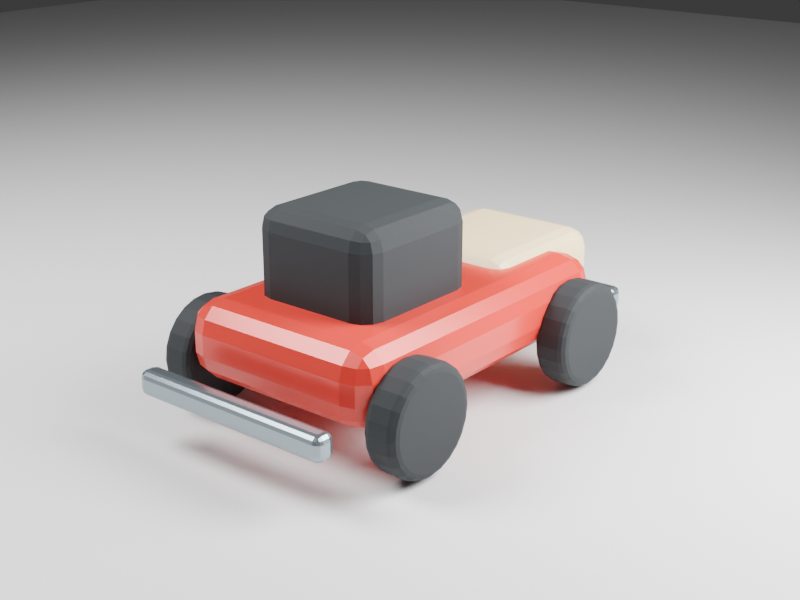 # Source: smoke_kart.blend  (saved by Blender 5.0.119; exported with 4.5.12 LTS)
import bpy
from mathutils import Matrix  # noqa: F401  (used for matrix-valued properties, if any)

bpy.ops.wm.read_factory_settings(use_empty=True)
scene = bpy.context.scene
scene.name = 'smoke_kart'

# ---- collections
col_collection = bpy.data.collections.new('Collection'); scene.collection.children.link(col_collection)
col_fb_runtime = bpy.data.collections.new('FB_RUNTIME'); scene.collection.children.link(col_fb_runtime)
col_fb_preview = bpy.data.collections.new('FB_PREVIEW'); scene.collection.children.link(col_fb_preview)

# ---- materials (node trees are filled in below, after node groups)
mat_paint_coral = bpy.data.materials.new('paint_coral')
mat_paint_coral.diffuse_color = (0.72, 0.035, 0.025, 1.0)
mat_paint_cream = bpy.data.materials.new('paint_cream')
mat_paint_cream.diffuse_color = (0.92, 0.73, 0.4, 1.0)
mat_rubber = bpy.data.materials.new('rubber')
mat_rubber.diffuse_color = (0.018, 0.022, 0.025, 1.0)
mat_brushed_metal = bpy.data.materials.new('brushed_metal')
mat_brushed_metal.diffuse_color = (0.28, 0.34, 0.38, 1.0)
mat_preview_ground_material = bpy.data.materials.new('preview_ground_material')
mat_preview_ground_material.diffuse_color = (0.07, 0.11, 0.12, 1.0)

# ---- material node trees
mat_paint_coral.use_nodes = True; mat_paint_coral.node_tree.nodes.clear()
_N = mat_paint_coral.node_tree.nodes; _L = mat_paint_coral.node_tree.links
n0 = _N.new('ShaderNodeBsdfPrincipled'); n0.name = 'Principled BSDF'; n0.location = (-200, 100)
n0.inputs[0].default_value = (0.72, 0.035, 0.025, 1.0)
n0.inputs[1].default_value = 0.12
n0.inputs[2].default_value = 0.28
n1 = _N.new('ShaderNodeOutputMaterial'); n1.name = 'Material Output'; n1.location = (200, 100)
_L.new(n0.outputs[0], n1.inputs[0])
n1.is_active_output = True
mat_paint_cream.use_nodes = True; mat_paint_cream.node_tree.nodes.clear()
_N = mat_paint_cream.node_tree.nodes; _L = mat_paint_cream.node_tree.links
n0 = _N.new('ShaderNodeBsdfPrincipled'); n0.name = 'Principled BSDF'; n0.location = (-200, 100)
n0.inputs[0].default_value = (0.92, 0.73, 0.4, 1.0)
n0.inputs[1].default_value = 0.02
n0.inputs[2].default_value = 0.4
n1 = _N.new('ShaderNodeOutputMaterial'); n1.name = 'Material Output'; n1.location = (200, 100)
_L.new(n0.outputs[0], n1.inputs[0])
n1.is_active_output = True
mat_rubber.use_nodes = True; mat_rubber.node_tree.nodes.clear()
_N = mat_rubber.node_tree.nodes; _L = mat_rubber.node_tree.links
n0 = _N.new('ShaderNodeBsdfPrincipled'); n0.name = 'Principled BSDF'; n0.location = (-200, 100)
n0.inputs[0].default_value = (0.018, 0.022, 0.025, 1.0)
n0.inputs[2].default_value = 0.78
n1 = _N.new('ShaderNodeOutputMaterial'); n1.name = 'Material Output'; n1.location = (200, 100)
_L.new(n0.outputs[0], n1.inputs[0])
n1.is_active_output = True
mat_brushed_metal.use_nodes = True; mat_brushed_metal.node_tree.nodes.clear()
_N = mat_brushed_metal.node_tree.nodes; _L = mat_brushed_metal.node_tree.links
n0 = _N.new('ShaderNodeBsdfPrincipled'); n0.name = 'Principled BSDF'; n0.location = (-200, 100)
n0.inputs[0].default_value = (0.28, 0.34, 0.38, 1.0)
n0.inputs[1].default_value = 0.82
n0.inputs[2].default_value = 0.24
n1 = _N.new('ShaderNodeOutputMaterial'); n1.name = 'Material Output'; n1.location = (200, 100)
_L.new(n0.outputs[0], n1.inputs[0])
n1.is_active_output = True
mat_preview_ground_material.use_nodes = True; mat_preview_ground_material.node_tree.nodes.clear()
_N = mat_preview_ground_material.node_tree.nodes; _L = mat_preview_ground_material.node_tree.links
n0 = _N.new('ShaderNodeBsdfPrincipled'); n0.name = 'Principled BSDF'; n0.location = (-200, 100)
n1 = _N.new('ShaderNodeOutputMaterial'); n1.name = 'Material Output'; n1.location = (200, 100)
_L.new(n0.outputs[0], n1.inputs[0])
n1.is_active_output = True

# ---- world
world_world = bpy.data.worlds.new('World'); scene.world = world_world
world_world.use_nodes = True; world_world.node_tree.nodes.clear()
_N = world_world.node_tree.nodes; _L = world_world.node_tree.links
n0 = _N.new('ShaderNodeOutputWorld'); n0.name = 'World Output'; n0.location = (200, 100)
n1 = _N.new('ShaderNodeBackground'); n1.name = 'Background'; n1.location = (-200, 100)
n1.inputs[0].default_value = (0.05088, 0.05088, 0.05088, 1.0)
_L.new(n1.outputs[0], n0.inputs[0])
n0.is_active_output = True
world_world.color = (0.018, 0.025, 0.036)
world_world.sun_shadow_jitter_overblur = 0.0

# ---- cameras
cam_preview_camera = bpy.data.cameras.new('preview_camera')
cam_preview_camera.lens = 58.0

# ---- lights
light_preview_key = bpy.data.lights.new('preview_key', 'AREA')
light_preview_key.energy = 950.0
light_preview_key.shape = 'DISK'
light_preview_key.size = 4.0
light_preview_fill = bpy.data.lights.new('preview_fill', 'AREA')
light_preview_fill.energy = 650.0
light_preview_fill.size = 3.0

# ---- meshes
me_cube = bpy.data.meshes.new('Cube')
me_cube.from_pydata([(-0.63, -1.02, -0.22), (-0.63, -1.02, 0.22), (-0.63, 1.02, -0.22), (-0.63, 1.02, 0.22), (0.63, -1.02, -0.22), (0.63, -1.02, 0.22), (0.63, 1.02, -0.22), (0.63, 1.02, 0.22)], [], [(0, 1, 3, 2), (2, 3, 7, 6), (6, 7, 5, 4), (4, 5, 1, 0), (2, 6, 4, 0), (7, 3, 1, 5)])
_uv = me_cube.uv_layers.new(name='UVMap')
_uv.uv.foreach_set('vector', [0.375, 0.0, 0.625, 0.0, 0.625, 0.25, 0.375, 0.25, 0.375, 0.25, 0.625, 0.25, 0.625, 0.5, 0.375, 0.5, 0.375, 0.5, 0.625, 0.5, 0.625, 0.75, 0.375, 0.75, 0.375, 0.75, 0.625, 0.75, 0.625, 1.0, 0.375, 1.0, 0.125, 0.5, 0.375, 0.5, 0.375, 0.75, 0.125, 0.75, 0.625, 0.5, 0.875, 0.5, 0.875, 0.75, 0.625, 0.75])
me_cube.materials.append(mat_paint_coral)
me_cube.update()
me_cube_001 = bpy.data.meshes.new('Cube.001')
me_cube_001.from_pydata([(-0.42, -0.47, -0.18), (-0.42, -0.47, 0.18), (-0.42, 0.47, -0.18), (-0.42, 0.47, 0.18), (0.42, -0.47, -0.18), (0.42, -0.47, 0.18), (0.42, 0.47, -0.18), (0.42, 0.47, 0.18)], [], [(0, 1, 3, 2), (2, 3, 7, 6), (6, 7, 5, 4), (4, 5, 1, 0), (2, 6, 4, 0), (7, 3, 1, 5)])
_uv = me_cube_001.uv_layers.new(name='UVMap')
_uv.uv.foreach_set('vector', [0.375, 0.0, 0.625, 0.0, 0.625, 0.25, 0.375, 0.25, 0.375, 0.25, 0.625, 0.25, 0.625, 0.5, 0.375, 0.5, 0.375, 0.5, 0.625, 0.5, 0.625, 0.75, 0.375, 0.75, 0.375, 0.75, 0.625, 0.75, 0.625, 1.0, 0.375, 1.0, 0.125, 0.5, 0.375, 0.5, 0.375, 0.75, 0.125, 0.75, 0.625, 0.5, 0.875, 0.5, 0.875, 0.75, 0.625, 0.75])
me_cube_001.materials.append(mat_paint_cream)
me_cube_001.update()
me_cube_002 = bpy.data.meshes.new('Cube.002')
me_cube_002.from_pydata([(-0.39, -0.42, -0.34), (-0.39, -0.42, 0.34), (-0.39, 0.42, -0.34), (-0.39, 0.42, 0.34), (0.39, -0.42, -0.34), (0.39, -0.42, 0.34), (0.39, 0.42, -0.34), (0.39, 0.42, 0.34)], [], [(0, 1, 3, 2), (2, 3, 7, 6), (6, 7, 5, 4), (4, 5, 1, 0), (2, 6, 4, 0), (7, 3, 1, 5)])
_uv = me_cube_002.uv_layers.new(name='UVMap')
_uv.uv.foreach_set('vector', [0.375, 0.0, 0.625, 0.0, 0.625, 0.25, 0.375, 0.25, 0.375, 0.25, 0.625, 0.25, 0.625, 0.5, 0.375, 0.5, 0.375, 0.5, 0.625, 0.5, 0.625, 0.75, 0.375, 0.75, 0.375, 0.75, 0.625, 0.75, 0.625, 1.0, 0.375, 1.0, 0.125, 0.5, 0.375, 0.5, 0.375, 0.75, 0.125, 0.75, 0.625, 0.5, 0.875, 0.5, 0.875, 0.75, 0.625, 0.75])
me_cube_002.materials.append(mat_rubber)
me_cube_002.update()
me_cube_003 = bpy.data.meshes.new('Cube.003')
me_cube_003.from_pydata([(-0.62, -0.06, -0.07), (-0.62, -0.06, 0.07), (-0.62, 0.06, -0.07), (-0.62, 0.06, 0.07), (0.62, -0.06, -0.07), (0.62, -0.06, 0.07), (0.62, 0.06, -0.07), (0.62, 0.06, 0.07)], [], [(0, 1, 3, 2), (2, 3, 7, 6), (6, 7, 5, 4), (4, 5, 1, 0), (2, 6, 4, 0), (7, 3, 1, 5)])
_uv = me_cube_003.uv_layers.new(name='UVMap')
_uv.uv.foreach_set('vector', [0.375, 0.0, 0.625, 0.0, 0.625, 0.25, 0.375, 0.25, 0.375, 0.25, 0.625, 0.25, 0.625, 0.5, 0.375, 0.5, 0.375, 0.5, 0.625, 0.5, 0.625, 0.75, 0.375, 0.75, 0.375, 0.75, 0.625, 0.75, 0.625, 1.0, 0.375, 1.0, 0.125, 0.5, 0.375, 0.5, 0.375, 0.75, 0.125, 0.75, 0.625, 0.5, 0.875, 0.5, 0.875, 0.75, 0.625, 0.75])
me_cube_003.materials.append(mat_brushed_metal)
me_cube_003.update()
me_cube_004 = bpy.data.meshes.new('Cube.004')
me_cube_004.from_pydata([(-0.62, -0.06, -0.07), (-0.62, -0.06, 0.07), (-0.62, 0.06, -0.07), (-0.62, 0.06, 0.07), (0.62, -0.06, -0.07), (0.62, -0.06, 0.07), (0.62, 0.06, -0.07), (0.62, 0.06, 0.07)], [], [(0, 1, 3, 2), (2, 3, 7, 6), (6, 7, 5, 4), (4, 5, 1, 0), (2, 6, 4, 0), (7, 3, 1, 5)])
_uv = me_cube_004.uv_layers.new(name='UVMap')
_uv.uv.foreach_set('vector', [0.375, 0.0, 0.625, 0.0, 0.625, 0.25, 0.375, 0.25, 0.375, 0.25, 0.625, 0.25, 0.625, 0.5, 0.375, 0.5, 0.375, 0.5, 0.625, 0.5, 0.625, 0.75, 0.375, 0.75, 0.375, 0.75, 0.625, 0.75, 0.625, 1.0, 0.375, 1.0, 0.125, 0.5, 0.375, 0.5, 0.375, 0.75, 0.125, 0.75, 0.625, 0.5, 0.875, 0.5, 0.875, 0.75, 0.625, 0.75])
me_cube_004.materials.append(mat_brushed_metal)
me_cube_004.update()
me_cylinder = bpy.data.meshes.new('Cylinder')
me_cylinder.from_pydata([(0.0, 0.3, -0.1), (0.0, 0.3, 0.1), (0.07765, 0.2898, -0.1), (0.07765, 0.2898, 0.1), (0.15, 0.2598, -0.1), (0.15, 0.2598, 0.1), (0.2121, 0.2121, -0.1), (0.2121, 0.2121, 0.1), (0.2598, 0.15, -0.1), (0.2598, 0.15, 0.1), (0.2898, 0.07765, -0.1), (0.2898, 0.07765, 0.1), (0.3, 0.0, -0.1), (0.3, 0.0, 0.1), (0.2898, -0.07765, -0.1), (0.2898, -0.07765, 0.1), (0.2598, -0.15, -0.1), (0.2598, -0.15, 0.1), (0.2121, -0.2121, -0.1), (0.2121, -0.2121, 0.1), (0.15, -0.2598, -0.1), (0.15, -0.2598, 0.1), (0.07765, -0.2898, -0.1), (0.07765, -0.2898, 0.1), (0.0, -0.3, -0.1), (0.0, -0.3, 0.1), (-0.07765, -0.2898, -0.1), (-0.07765, -0.2898, 0.1), (-0.15, -0.2598, -0.1), (-0.15, -0.2598, 0.1), (-0.2121, -0.2121, -0.1), (-0.2121, -0.2121, 0.1), (-0.2598, -0.15, -0.1), (-0.2598, -0.15, 0.1), (-0.2898, -0.07765, -0.1), (-0.2898, -0.07765, 0.1), (-0.3, 0.0, -0.1), (-0.3, 0.0, 0.1), (-0.2898, 0.07765, -0.1), (-0.2898, 0.07765, 0.1), (-0.2598, 0.15, -0.1), (-0.2598, 0.15, 0.1), (-0.2121, 0.2121, -0.1), (-0.2121, 0.2121, 0.1), (-0.15, 0.2598, -0.1), (-0.15, 0.2598, 0.1), (-0.07765, 0.2898, -0.1), (-0.07765, 0.2898, 0.1)], [], [(0, 1, 3, 2), (2, 3, 5, 4), (4, 5, 7, 6), (6, 7, 9, 8), (8, 9, 11, 10), (10, 11, 13, 12), (12, 13, 15, 14), (14, 15, 17, 16), (16, 17, 19, 18), (18, 19, 21, 20), (20, 21, 23, 22), (22, 23, 25, 24), (24, 25, 27, 26), (26, 27, 29, 28), (28, 29, 31, 30), (30, 31, 33, 32), (32, 33, 35, 34), (34, 35, 37, 36), (36, 37, 39, 38), (38, 39, 41, 40), (40, 41, 43, 42), (42, 43, 45, 44), (3, 1, 47, 45, 43, 41, 39, 37, 35, 33, 31, 29, 27, 25, 23, 21, 19, 17, 15, 13, 11, 9, 7, 5), (44, 45, 47, 46), (46, 47, 1, 0), (0, 2, 4, 6, 8, 10, 12, 14, 16, 18, 20, 22, 24, 26, 28, 30, 32, 34, 36, 38, 40, 42, 44, 46)])
_uv = me_cylinder.uv_layers.new(name='UVMap')
_uv.uv.foreach_set('vector', [1.0, 0.5, 1.0, 1.0, 0.9583, 1.0, 0.9583, 0.5, 0.9583, 0.5, 0.9583, 1.0, 0.9167, 1.0, 0.9167, 0.5, 0.9167, 0.5, 0.9167, 1.0, 0.875, 1.0, 0.875, 0.5, 0.875, 0.5, 0.875, 1.0, 0.8333, 1.0, 0.8333, 0.5, 0.8333, 0.5, 0.8333, 1.0, 0.7917, 1.0, 0.7917, 0.5, 0.7917, 0.5, 0.7917, 1.0, 0.75, 1.0, 0.75, 0.5, 0.75, 0.5, 0.75, 1.0, 0.7083, 1.0, 0.7083, 0.5, 0.7083, 0.5, 0.7083, 1.0, 0.6667, 1.0, 0.6667, 0.5, 0.6667, 0.5, 0.6667, 1.0, 0.625, 1.0, 0.625, 0.5, 0.625, 0.5, 0.625, 1.0, 0.5833, 1.0, 0.5833, 0.5, 0.5833, 0.5, 0.5833, 1.0, 0.5417, 1.0, 0.5417, 0.5, 0.5417, 0.5, 0.5417, 1.0, 0.5, 1.0, 0.5, 0.5, 0.5, 0.5, 0.5, 1.0, 0.4583, 1.0, 0.4583, 0.5, 0.4583, 0.5, 0.4583, 1.0, 0.4167, 1.0, 0.4167, 0.5, 0.4167, 0.5, 0.4167, 1.0, 0.375, 1.0, 0.375, 0.5, 0.375, 0.5, 0.375, 1.0, 0.3333, 1.0, 0.3333, 0.5, 0.3333, 0.5, 0.3333, 1.0, 0.2917, 1.0, 0.2917, 0.5, 0.2917, 0.5, 0.2917, 1.0, 0.25, 1.0, 0.25, 0.5, 0.25, 0.5, 0.25, 1.0, 0.2083, 1.0, 0.2083, 0.5, 0.2083, 0.5, 0.2083, 1.0, 0.1667, 1.0, 0.1667, 0.5, 0.1667, 0.5, 0.1667, 1.0, 0.125, 1.0, 0.125, 0.5, 0.125, 0.5, 0.125, 1.0, 0.08333, 1.0, 0.08333, 0.5, 0.3121, 0.4818, 0.25, 0.49, 0.1879, 0.4818, 0.13, 0.4578, 0.08029, 0.4197, 0.04215, 0.37, 0.01818, 0.3121, 0.01, 0.25, 0.01818, 0.1879, 0.04215, 0.13, 0.08029, 0.08029, 0.13, 0.04215, 0.1879, 0.01818, 0.25, 0.01, 0.3121, 0.01818, 0.37, 0.04215, 0.4197, 0.08029, 0.4578, 0.13, 0.4818, 0.1879, 0.49, 0.25, 0.4818, 0.3121, 0.4578, 0.37, 0.4197, 0.4197, 0.37, 0.4578, 0.08333, 0.5, 0.08333, 1.0, 0.04167, 1.0, 0.04167, 0.5, 0.04167, 0.5, 0.04167, 1.0, -1.863e-07, 1.0, -1.863e-07, 0.5, 0.75, 0.49, 0.8121, 0.4818, 0.87, 0.4578, 0.9197, 0.4197, 0.9578, 0.37, 0.9818, 0.3121, 0.99, 0.25, 0.9818, 0.1879, 0.9578, 0.13, 0.9197, 0.08029, 0.87, 0.04215, 0.8121, 0.01818, 0.75, 0.01, 0.6879, 0.01818, 0.63, 0.04215, 0.5803, 0.08029, 0.5422, 0.13, 0.5182, 0.1879, 0.51, 0.25, 0.5182, 0.3121, 0.5422, 0.37, 0.5803, 0.4197, 0.63, 0.4578, 0.6879, 0.4818])
me_cylinder.materials.append(mat_rubber)
me_cylinder.update()
me_cylinder_001 = bpy.data.meshes.new('Cylinder.001')
me_cylinder_001.from_pydata([(0.0, 0.3, -0.1), (0.0, 0.3, 0.1), (0.07765, 0.2898, -0.1), (0.07765, 0.2898, 0.1), (0.15, 0.2598, -0.1), (0.15, 0.2598, 0.1), (0.2121, 0.2121, -0.1), (0.2121, 0.2121, 0.1), (0.2598, 0.15, -0.1), (0.2598, 0.15, 0.1), (0.2898, 0.07765, -0.1), (0.2898, 0.07765, 0.1), (0.3, 0.0, -0.1), (0.3, 0.0, 0.1), (0.2898, -0.07765, -0.1), (0.2898, -0.07765, 0.1), (0.2598, -0.15, -0.1), (0.2598, -0.15, 0.1), (0.2121, -0.2121, -0.1), (0.2121, -0.2121, 0.1), (0.15, -0.2598, -0.1), (0.15, -0.2598, 0.1), (0.07765, -0.2898, -0.1), (0.07765, -0.2898, 0.1), (0.0, -0.3, -0.1), (0.0, -0.3, 0.1), (-0.07765, -0.2898, -0.1), (-0.07765, -0.2898, 0.1), (-0.15, -0.2598, -0.1), (-0.15, -0.2598, 0.1), (-0.2121, -0.2121, -0.1), (-0.2121, -0.2121, 0.1), (-0.2598, -0.15, -0.1), (-0.2598, -0.15, 0.1), (-0.2898, -0.07765, -0.1), (-0.2898, -0.07765, 0.1), (-0.3, 0.0, -0.1), (-0.3, 0.0, 0.1), (-0.2898, 0.07765, -0.1), (-0.2898, 0.07765, 0.1), (-0.2598, 0.15, -0.1), (-0.2598, 0.15, 0.1), (-0.2121, 0.2121, -0.1), (-0.2121, 0.2121, 0.1), (-0.15, 0.2598, -0.1), (-0.15, 0.2598, 0.1), (-0.07765, 0.2898, -0.1), (-0.07765, 0.2898, 0.1)], [], [(0, 1, 3, 2), (2, 3, 5, 4), (4, 5, 7, 6), (6, 7, 9, 8), (8, 9, 11, 10), (10, 11, 13, 12), (12, 13, 15, 14), (14, 15, 17, 16), (16, 17, 19, 18), (18, 19, 21, 20), (20, 21, 23, 22), (22, 23, 25, 24), (24, 25, 27, 26), (26, 27, 29, 28), (28, 29, 31, 30), (30, 31, 33, 32), (32, 33, 35, 34), (34, 35, 37, 36), (36, 37, 39, 38), (38, 39, 41, 40), (40, 41, 43, 42), (42, 43, 45, 44), (3, 1, 47, 45, 43, 41, 39, 37, 35, 33, 31, 29, 27, 25, 23, 21, 19, 17, 15, 13, 11, 9, 7, 5), (44, 45, 47, 46), (46, 47, 1, 0), (0, 2, 4, 6, 8, 10, 12, 14, 16, 18, 20, 22, 24, 26, 28, 30, 32, 34, 36, 38, 40, 42, 44, 46)])
_uv = me_cylinder_001.uv_layers.new(name='UVMap')
_uv.uv.foreach_set('vector', [1.0, 0.5, 1.0, 1.0, 0.9583, 1.0, 0.9583, 0.5, 0.9583, 0.5, 0.9583, 1.0, 0.9167, 1.0, 0.9167, 0.5, 0.9167, 0.5, 0.9167, 1.0, 0.875, 1.0, 0.875, 0.5, 0.875, 0.5, 0.875, 1.0, 0.8333, 1.0, 0.8333, 0.5, 0.8333, 0.5, 0.8333, 1.0, 0.7917, 1.0, 0.7917, 0.5, 0.7917, 0.5, 0.7917, 1.0, 0.75, 1.0, 0.75, 0.5, 0.75, 0.5, 0.75, 1.0, 0.7083, 1.0, 0.7083, 0.5, 0.7083, 0.5, 0.7083, 1.0, 0.6667, 1.0, 0.6667, 0.5, 0.6667, 0.5, 0.6667, 1.0, 0.625, 1.0, 0.625, 0.5, 0.625, 0.5, 0.625, 1.0, 0.5833, 1.0, 0.5833, 0.5, 0.5833, 0.5, 0.5833, 1.0, 0.5417, 1.0, 0.5417, 0.5, 0.5417, 0.5, 0.5417, 1.0, 0.5, 1.0, 0.5, 0.5, 0.5, 0.5, 0.5, 1.0, 0.4583, 1.0, 0.4583, 0.5, 0.4583, 0.5, 0.4583, 1.0, 0.4167, 1.0, 0.4167, 0.5, 0.4167, 0.5, 0.4167, 1.0, 0.375, 1.0, 0.375, 0.5, 0.375, 0.5, 0.375, 1.0, 0.3333, 1.0, 0.3333, 0.5, 0.3333, 0.5, 0.3333, 1.0, 0.2917, 1.0, 0.2917, 0.5, 0.2917, 0.5, 0.2917, 1.0, 0.25, 1.0, 0.25, 0.5, 0.25, 0.5, 0.25, 1.0, 0.2083, 1.0, 0.2083, 0.5, 0.2083, 0.5, 0.2083, 1.0, 0.1667, 1.0, 0.1667, 0.5, 0.1667, 0.5, 0.1667, 1.0, 0.125, 1.0, 0.125, 0.5, 0.125, 0.5, 0.125, 1.0, 0.08333, 1.0, 0.08333, 0.5, 0.3121, 0.4818, 0.25, 0.49, 0.1879, 0.4818, 0.13, 0.4578, 0.08029, 0.4197, 0.04215, 0.37, 0.01818, 0.3121, 0.01, 0.25, 0.01818, 0.1879, 0.04215, 0.13, 0.08029, 0.08029, 0.13, 0.04215, 0.1879, 0.01818, 0.25, 0.01, 0.3121, 0.01818, 0.37, 0.04215, 0.4197, 0.08029, 0.4578, 0.13, 0.4818, 0.1879, 0.49, 0.25, 0.4818, 0.3121, 0.4578, 0.37, 0.4197, 0.4197, 0.37, 0.4578, 0.08333, 0.5, 0.08333, 1.0, 0.04167, 1.0, 0.04167, 0.5, 0.04167, 0.5, 0.04167, 1.0, -1.863e-07, 1.0, -1.863e-07, 0.5, 0.75, 0.49, 0.8121, 0.4818, 0.87, 0.4578, 0.9197, 0.4197, 0.9578, 0.37, 0.9818, 0.3121, 0.99, 0.25, 0.9818, 0.1879, 0.9578, 0.13, 0.9197, 0.08029, 0.87, 0.04215, 0.8121, 0.01818, 0.75, 0.01, 0.6879, 0.01818, 0.63, 0.04215, 0.5803, 0.08029, 0.5422, 0.13, 0.5182, 0.1879, 0.51, 0.25, 0.5182, 0.3121, 0.5422, 0.37, 0.5803, 0.4197, 0.63, 0.4578, 0.6879, 0.4818])
me_cylinder_001.materials.append(mat_rubber)
me_cylinder_001.update()
me_cylinder_002 = bpy.data.meshes.new('Cylinder.002')
me_cylinder_002.from_pydata([(0.0, 0.3, -0.1), (0.0, 0.3, 0.1), (0.07765, 0.2898, -0.1), (0.07765, 0.2898, 0.1), (0.15, 0.2598, -0.1), (0.15, 0.2598, 0.1), (0.2121, 0.2121, -0.1), (0.2121, 0.2121, 0.1), (0.2598, 0.15, -0.1), (0.2598, 0.15, 0.1), (0.2898, 0.07765, -0.1), (0.2898, 0.07765, 0.1), (0.3, 0.0, -0.1), (0.3, 0.0, 0.1), (0.2898, -0.07765, -0.1), (0.2898, -0.07765, 0.1), (0.2598, -0.15, -0.1), (0.2598, -0.15, 0.1), (0.2121, -0.2121, -0.1), (0.2121, -0.2121, 0.1), (0.15, -0.2598, -0.1), (0.15, -0.2598, 0.1), (0.07765, -0.2898, -0.1), (0.07765, -0.2898, 0.1), (0.0, -0.3, -0.1), (0.0, -0.3, 0.1), (-0.07765, -0.2898, -0.1), (-0.07765, -0.2898, 0.1), (-0.15, -0.2598, -0.1), (-0.15, -0.2598, 0.1), (-0.2121, -0.2121, -0.1), (-0.2121, -0.2121, 0.1), (-0.2598, -0.15, -0.1), (-0.2598, -0.15, 0.1), (-0.2898, -0.07765, -0.1), (-0.2898, -0.07765, 0.1), (-0.3, 0.0, -0.1), (-0.3, 0.0, 0.1), (-0.2898, 0.07765, -0.1), (-0.2898, 0.07765, 0.1), (-0.2598, 0.15, -0.1), (-0.2598, 0.15, 0.1), (-0.2121, 0.2121, -0.1), (-0.2121, 0.2121, 0.1), (-0.15, 0.2598, -0.1), (-0.15, 0.2598, 0.1), (-0.07765, 0.2898, -0.1), (-0.07765, 0.2898, 0.1)], [], [(0, 1, 3, 2), (2, 3, 5, 4), (4, 5, 7, 6), (6, 7, 9, 8), (8, 9, 11, 10), (10, 11, 13, 12), (12, 13, 15, 14), (14, 15, 17, 16), (16, 17, 19, 18), (18, 19, 21, 20), (20, 21, 23, 22), (22, 23, 25, 24), (24, 25, 27, 26), (26, 27, 29, 28), (28, 29, 31, 30), (30, 31, 33, 32), (32, 33, 35, 34), (34, 35, 37, 36), (36, 37, 39, 38), (38, 39, 41, 40), (40, 41, 43, 42), (42, 43, 45, 44), (3, 1, 47, 45, 43, 41, 39, 37, 35, 33, 31, 29, 27, 25, 23, 21, 19, 17, 15, 13, 11, 9, 7, 5), (44, 45, 47, 46), (46, 47, 1, 0), (0, 2, 4, 6, 8, 10, 12, 14, 16, 18, 20, 22, 24, 26, 28, 30, 32, 34, 36, 38, 40, 42, 44, 46)])
_uv = me_cylinder_002.uv_layers.new(name='UVMap')
_uv.uv.foreach_set('vector', [1.0, 0.5, 1.0, 1.0, 0.9583, 1.0, 0.9583, 0.5, 0.9583, 0.5, 0.9583, 1.0, 0.9167, 1.0, 0.9167, 0.5, 0.9167, 0.5, 0.9167, 1.0, 0.875, 1.0, 0.875, 0.5, 0.875, 0.5, 0.875, 1.0, 0.8333, 1.0, 0.8333, 0.5, 0.8333, 0.5, 0.8333, 1.0, 0.7917, 1.0, 0.7917, 0.5, 0.7917, 0.5, 0.7917, 1.0, 0.75, 1.0, 0.75, 0.5, 0.75, 0.5, 0.75, 1.0, 0.7083, 1.0, 0.7083, 0.5, 0.7083, 0.5, 0.7083, 1.0, 0.6667, 1.0, 0.6667, 0.5, 0.6667, 0.5, 0.6667, 1.0, 0.625, 1.0, 0.625, 0.5, 0.625, 0.5, 0.625, 1.0, 0.5833, 1.0, 0.5833, 0.5, 0.5833, 0.5, 0.5833, 1.0, 0.5417, 1.0, 0.5417, 0.5, 0.5417, 0.5, 0.5417, 1.0, 0.5, 1.0, 0.5, 0.5, 0.5, 0.5, 0.5, 1.0, 0.4583, 1.0, 0.4583, 0.5, 0.4583, 0.5, 0.4583, 1.0, 0.4167, 1.0, 0.4167, 0.5, 0.4167, 0.5, 0.4167, 1.0, 0.375, 1.0, 0.375, 0.5, 0.375, 0.5, 0.375, 1.0, 0.3333, 1.0, 0.3333, 0.5, 0.3333, 0.5, 0.3333, 1.0, 0.2917, 1.0, 0.2917, 0.5, 0.2917, 0.5, 0.2917, 1.0, 0.25, 1.0, 0.25, 0.5, 0.25, 0.5, 0.25, 1.0, 0.2083, 1.0, 0.2083, 0.5, 0.2083, 0.5, 0.2083, 1.0, 0.1667, 1.0, 0.1667, 0.5, 0.1667, 0.5, 0.1667, 1.0, 0.125, 1.0, 0.125, 0.5, 0.125, 0.5, 0.125, 1.0, 0.08333, 1.0, 0.08333, 0.5, 0.3121, 0.4818, 0.25, 0.49, 0.1879, 0.4818, 0.13, 0.4578, 0.08029, 0.4197, 0.04215, 0.37, 0.01818, 0.3121, 0.01, 0.25, 0.01818, 0.1879, 0.04215, 0.13, 0.08029, 0.08029, 0.13, 0.04215, 0.1879, 0.01818, 0.25, 0.01, 0.3121, 0.01818, 0.37, 0.04215, 0.4197, 0.08029, 0.4578, 0.13, 0.4818, 0.1879, 0.49, 0.25, 0.4818, 0.3121, 0.4578, 0.37, 0.4197, 0.4197, 0.37, 0.4578, 0.08333, 0.5, 0.08333, 1.0, 0.04167, 1.0, 0.04167, 0.5, 0.04167, 0.5, 0.04167, 1.0, -1.863e-07, 1.0, -1.863e-07, 0.5, 0.75, 0.49, 0.8121, 0.4818, 0.87, 0.4578, 0.9197, 0.4197, 0.9578, 0.37, 0.9818, 0.3121, 0.99, 0.25, 0.9818, 0.1879, 0.9578, 0.13, 0.9197, 0.08029, 0.87, 0.04215, 0.8121, 0.01818, 0.75, 0.01, 0.6879, 0.01818, 0.63, 0.04215, 0.5803, 0.08029, 0.5422, 0.13, 0.5182, 0.1879, 0.51, 0.25, 0.5182, 0.3121, 0.5422, 0.37, 0.5803, 0.4197, 0.63, 0.4578, 0.6879, 0.4818])
me_cylinder_002.materials.append(mat_rubber)
me_cylinder_002.update()
me_cylinder_003 = bpy.data.meshes.new('Cylinder.003')
me_cylinder_003.from_pydata([(0.0, 0.3, -0.1), (0.0, 0.3, 0.1), (0.07765, 0.2898, -0.1), (0.07765, 0.2898, 0.1), (0.15, 0.2598, -0.1), (0.15, 0.2598, 0.1), (0.2121, 0.2121, -0.1), (0.2121, 0.2121, 0.1), (0.2598, 0.15, -0.1), (0.2598, 0.15, 0.1), (0.2898, 0.07765, -0.1), (0.2898, 0.07765, 0.1), (0.3, 0.0, -0.1), (0.3, 0.0, 0.1), (0.2898, -0.07765, -0.1), (0.2898, -0.07765, 0.1), (0.2598, -0.15, -0.1), (0.2598, -0.15, 0.1), (0.2121, -0.2121, -0.1), (0.2121, -0.2121, 0.1), (0.15, -0.2598, -0.1), (0.15, -0.2598, 0.1), (0.07765, -0.2898, -0.1), (0.07765, -0.2898, 0.1), (0.0, -0.3, -0.1), (0.0, -0.3, 0.1), (-0.07765, -0.2898, -0.1), (-0.07765, -0.2898, 0.1), (-0.15, -0.2598, -0.1), (-0.15, -0.2598, 0.1), (-0.2121, -0.2121, -0.1), (-0.2121, -0.2121, 0.1), (-0.2598, -0.15, -0.1), (-0.2598, -0.15, 0.1), (-0.2898, -0.07765, -0.1), (-0.2898, -0.07765, 0.1), (-0.3, 0.0, -0.1), (-0.3, 0.0, 0.1), (-0.2898, 0.07765, -0.1), (-0.2898, 0.07765, 0.1), (-0.2598, 0.15, -0.1), (-0.2598, 0.15, 0.1), (-0.2121, 0.2121, -0.1), (-0.2121, 0.2121, 0.1), (-0.15, 0.2598, -0.1), (-0.15, 0.2598, 0.1), (-0.07765, 0.2898, -0.1), (-0.07765, 0.2898, 0.1)], [], [(0, 1, 3, 2), (2, 3, 5, 4), (4, 5, 7, 6), (6, 7, 9, 8), (8, 9, 11, 10), (10, 11, 13, 12), (12, 13, 15, 14), (14, 15, 17, 16), (16, 17, 19, 18), (18, 19, 21, 20), (20, 21, 23, 22), (22, 23, 25, 24), (24, 25, 27, 26), (26, 27, 29, 28), (28, 29, 31, 30), (30, 31, 33, 32), (32, 33, 35, 34), (34, 35, 37, 36), (36, 37, 39, 38), (38, 39, 41, 40), (40, 41, 43, 42), (42, 43, 45, 44), (3, 1, 47, 45, 43, 41, 39, 37, 35, 33, 31, 29, 27, 25, 23, 21, 19, 17, 15, 13, 11, 9, 7, 5), (44, 45, 47, 46), (46, 47, 1, 0), (0, 2, 4, 6, 8, 10, 12, 14, 16, 18, 20, 22, 24, 26, 28, 30, 32, 34, 36, 38, 40, 42, 44, 46)])
_uv = me_cylinder_003.uv_layers.new(name='UVMap')
_uv.uv.foreach_set('vector', [1.0, 0.5, 1.0, 1.0, 0.9583, 1.0, 0.9583, 0.5, 0.9583, 0.5, 0.9583, 1.0, 0.9167, 1.0, 0.9167, 0.5, 0.9167, 0.5, 0.9167, 1.0, 0.875, 1.0, 0.875, 0.5, 0.875, 0.5, 0.875, 1.0, 0.8333, 1.0, 0.8333, 0.5, 0.8333, 0.5, 0.8333, 1.0, 0.7917, 1.0, 0.7917, 0.5, 0.7917, 0.5, 0.7917, 1.0, 0.75, 1.0, 0.75, 0.5, 0.75, 0.5, 0.75, 1.0, 0.7083, 1.0, 0.7083, 0.5, 0.7083, 0.5, 0.7083, 1.0, 0.6667, 1.0, 0.6667, 0.5, 0.6667, 0.5, 0.6667, 1.0, 0.625, 1.0, 0.625, 0.5, 0.625, 0.5, 0.625, 1.0, 0.5833, 1.0, 0.5833, 0.5, 0.5833, 0.5, 0.5833, 1.0, 0.5417, 1.0, 0.5417, 0.5, 0.5417, 0.5, 0.5417, 1.0, 0.5, 1.0, 0.5, 0.5, 0.5, 0.5, 0.5, 1.0, 0.4583, 1.0, 0.4583, 0.5, 0.4583, 0.5, 0.4583, 1.0, 0.4167, 1.0, 0.4167, 0.5, 0.4167, 0.5, 0.4167, 1.0, 0.375, 1.0, 0.375, 0.5, 0.375, 0.5, 0.375, 1.0, 0.3333, 1.0, 0.3333, 0.5, 0.3333, 0.5, 0.3333, 1.0, 0.2917, 1.0, 0.2917, 0.5, 0.2917, 0.5, 0.2917, 1.0, 0.25, 1.0, 0.25, 0.5, 0.25, 0.5, 0.25, 1.0, 0.2083, 1.0, 0.2083, 0.5, 0.2083, 0.5, 0.2083, 1.0, 0.1667, 1.0, 0.1667, 0.5, 0.1667, 0.5, 0.1667, 1.0, 0.125, 1.0, 0.125, 0.5, 0.125, 0.5, 0.125, 1.0, 0.08333, 1.0, 0.08333, 0.5, 0.3121, 0.4818, 0.25, 0.49, 0.1879, 0.4818, 0.13, 0.4578, 0.08029, 0.4197, 0.04215, 0.37, 0.01818, 0.3121, 0.01, 0.25, 0.01818, 0.1879, 0.04215, 0.13, 0.08029, 0.08029, 0.13, 0.04215, 0.1879, 0.01818, 0.25, 0.01, 0.3121, 0.01818, 0.37, 0.04215, 0.4197, 0.08029, 0.4578, 0.13, 0.4818, 0.1879, 0.49, 0.25, 0.4818, 0.3121, 0.4578, 0.37, 0.4197, 0.4197, 0.37, 0.4578, 0.08333, 0.5, 0.08333, 1.0, 0.04167, 1.0, 0.04167, 0.5, 0.04167, 0.5, 0.04167, 1.0, -1.863e-07, 1.0, -1.863e-07, 0.5, 0.75, 0.49, 0.8121, 0.4818, 0.87, 0.4578, 0.9197, 0.4197, 0.9578, 0.37, 0.9818, 0.3121, 0.99, 0.25, 0.9818, 0.1879, 0.9578, 0.13, 0.9197, 0.08029, 0.87, 0.04215, 0.8121, 0.01818, 0.75, 0.01, 0.6879, 0.01818, 0.63, 0.04215, 0.5803, 0.08029, 0.5422, 0.13, 0.5182, 0.1879, 0.51, 0.25, 0.5182, 0.3121, 0.5422, 0.37, 0.5803, 0.4197, 0.63, 0.4578, 0.6879, 0.4818])
me_cylinder_003.materials.append(mat_rubber)
me_cylinder_003.update()
me_plane = bpy.data.meshes.new('Plane')
me_plane.from_pydata([(-15.0, -15.0, 0.0), (15.0, -15.0, 0.0), (-15.0, 15.0, 0.0), (15.0, 15.0, 0.0)], [], [(0, 1, 3, 2)])
_uv = me_plane.uv_layers.new(name='UVMap')
_uv.uv.foreach_set('vector', [0.0, 0.0, 1.0, 0.0, 1.0, 1.0, 0.0, 1.0])
me_plane.materials.append(mat_preview_ground_material)
me_plane.update()

# ---- objects
ob_fb_root = bpy.data.objects.new('FB_Root', None)
ob_chassis = bpy.data.objects.new('chassis', me_cube)
ob_nose = bpy.data.objects.new('nose', me_cube_001)
ob_seat = bpy.data.objects.new('seat', me_cube_002)
ob_bumper_front = bpy.data.objects.new('bumper_front', me_cube_003)
ob_bumper_rear = bpy.data.objects.new('bumper_rear', me_cube_004)
ob_steering_pivot = bpy.data.objects.new('steering_pivot', None)
ob_wheel_fl = bpy.data.objects.new('wheel_fl', me_cylinder)
ob_wheel_fr = bpy.data.objects.new('wheel_fr', me_cylinder_001)
ob_wheel_rl = bpy.data.objects.new('wheel_rl', me_cylinder_002)
ob_wheel_rr = bpy.data.objects.new('wheel_rr', me_cylinder_003)
ob_preview_ground = bpy.data.objects.new('preview_ground', me_plane)
ob_preview_camera = bpy.data.objects.new('preview_camera', cam_preview_camera)
ob_preview_key = bpy.data.objects.new('preview_key', light_preview_key)
ob_preview_fill = bpy.data.objects.new('preview_fill', light_preview_fill)

# ---- transforms, parenting, visibility, modifiers, constraints
ob_fb_root.location = (0.0, 0.0, 0.0)
ob_chassis.parent = ob_fb_root
ob_chassis.location = (0.0, 0.0, 0.48)
_m = ob_chassis.modifiers.new('edge_softening', 'BEVEL')
_m.width = 0.16
_m.width_pct = 0.16
_m.segments = 3
ob_nose.parent = ob_fb_root
ob_nose.location = (0.0, 0.83, 0.57)
_m = ob_nose.modifiers.new('edge_softening', 'BEVEL')
_m.width = 0.12
_m.width_pct = 0.12
_m.segments = 3
ob_seat.parent = ob_fb_root
ob_seat.location = (0.0, -0.3, 0.84)
_m = ob_seat.modifiers.new('edge_softening', 'BEVEL')
_m.width = 0.12
_m.width_pct = 0.12
_m.segments = 3
ob_bumper_front.parent = ob_fb_root
ob_bumper_front.location = (0.0, 1.27, 0.34)
_m = ob_bumper_front.modifiers.new('edge_softening', 'BEVEL')
_m.width = 0.04
_m.width_pct = 0.04
_m.segments = 3
ob_bumper_rear.parent = ob_fb_root
ob_bumper_rear.location = (0.0, -1.27, 0.34)
_m = ob_bumper_rear.modifiers.new('edge_softening', 'BEVEL')
_m.width = 0.04
_m.width_pct = 0.04
_m.segments = 3
ob_steering_pivot.parent = ob_fb_root
ob_steering_pivot.location = (0.0, 0.35, 0.76)
ob_steering_pivot.empty_display_type = 'ARROWS'
ob_steering_pivot.empty_display_size = 0.18
ob_wheel_fl.parent = ob_steering_pivot
ob_wheel_fl.matrix_parent_inverse = Matrix(((1.0, -0.0, 0.0, -0.0), (-0.0, 1.0, -0.0, -0.35), (0.0, -0.0, 1.0, -0.76), (-0.0, 0.0, -0.0, 1.0)))
ob_wheel_fl.location = (-0.7, 0.72, 0.32)
ob_wheel_fl.rotation_euler = (0.0, 1.571, 0.0)
_m = ob_wheel_fl.modifiers.new('tire_rounding', 'BEVEL')
_m.width = 0.045
_m.width_pct = 0.045
_m.segments = 3
ob_wheel_fr.parent = ob_steering_pivot
ob_wheel_fr.matrix_parent_inverse = Matrix(((1.0, -0.0, 0.0, -0.0), (-0.0, 1.0, -0.0, -0.35), (0.0, -0.0, 1.0, -0.76), (-0.0, 0.0, -0.0, 1.0)))
ob_wheel_fr.location = (0.7, 0.72, 0.32)
ob_wheel_fr.rotation_euler = (0.0, 1.571, 0.0)
_m = ob_wheel_fr.modifiers.new('tire_rounding', 'BEVEL')
_m.width = 0.045
_m.width_pct = 0.045
_m.segments = 3
ob_wheel_rl.parent = ob_fb_root
ob_wheel_rl.location = (-0.7, -0.72, 0.32)
ob_wheel_rl.rotation_euler = (0.0, 1.571, 0.0)
_m = ob_wheel_rl.modifiers.new('tire_rounding', 'BEVEL')
_m.width = 0.045
_m.width_pct = 0.045
_m.segments = 3
ob_wheel_rr.parent = ob_fb_root
ob_wheel_rr.location = (0.7, -0.72, 0.32)
ob_wheel_rr.rotation_euler = (0.0, 1.571, 0.0)
_m = ob_wheel_rr.modifiers.new('tire_rounding', 'BEVEL')
_m.width = 0.045
_m.width_pct = 0.045
_m.segments = 3
ob_preview_ground.location = (0.0, 0.0, 0.0)
ob_preview_camera.location = (4.2, -5.1, 3.0)
ob_preview_camera.rotation_euler = (1.216, -2.29e-08, 0.6889)
ob_preview_key.location = (-3.5, -3.0, 6.0)
ob_preview_key.rotation_euler = (0.6976, -7.072e-09, -0.8622)
ob_preview_fill.location = (3.0, 1.5, 3.0)
ob_preview_fill.rotation_euler = (0.9497, -2.665e-08, 2.034)

# ---- collection membership
col_fb_runtime.objects.link(ob_fb_root)
col_fb_runtime.objects.link(ob_chassis)
col_fb_runtime.objects.link(ob_nose)
col_fb_runtime.objects.link(ob_seat)
col_fb_runtime.objects.link(ob_bumper_front)
col_fb_runtime.objects.link(ob_bumper_rear)
col_fb_runtime.objects.link(ob_steering_pivot)
col_fb_runtime.objects.link(ob_wheel_fl)
col_fb_runtime.objects.link(ob_wheel_fr)
col_fb_runtime.objects.link(ob_wheel_rl)
col_fb_runtime.objects.link(ob_wheel_rr)
col_fb_preview.objects.link(ob_preview_ground)
col_fb_preview.objects.link(ob_preview_camera)
col_fb_preview.objects.link(ob_preview_key)
col_fb_preview.objects.link(ob_preview_fill)

# ---- scene / render settings (as saved in the file)
scene.camera = ob_preview_camera
scene.frame_start = 1; scene.frame_end = 250; scene.frame_set(1)
scene.render.engine = 'BLENDER_EEVEE_NEXT'
scene.render.resolution_x = 640
scene.render.resolution_y = 480
scene.render.bake_bias = 0.0
scene.render.bake_samples = 0
scene.cycles.sampling_pattern = 'TABULATED_SOBOL'
scene.eevee.use_volume_custom_range = False
bpy.context.view_layer.update()

